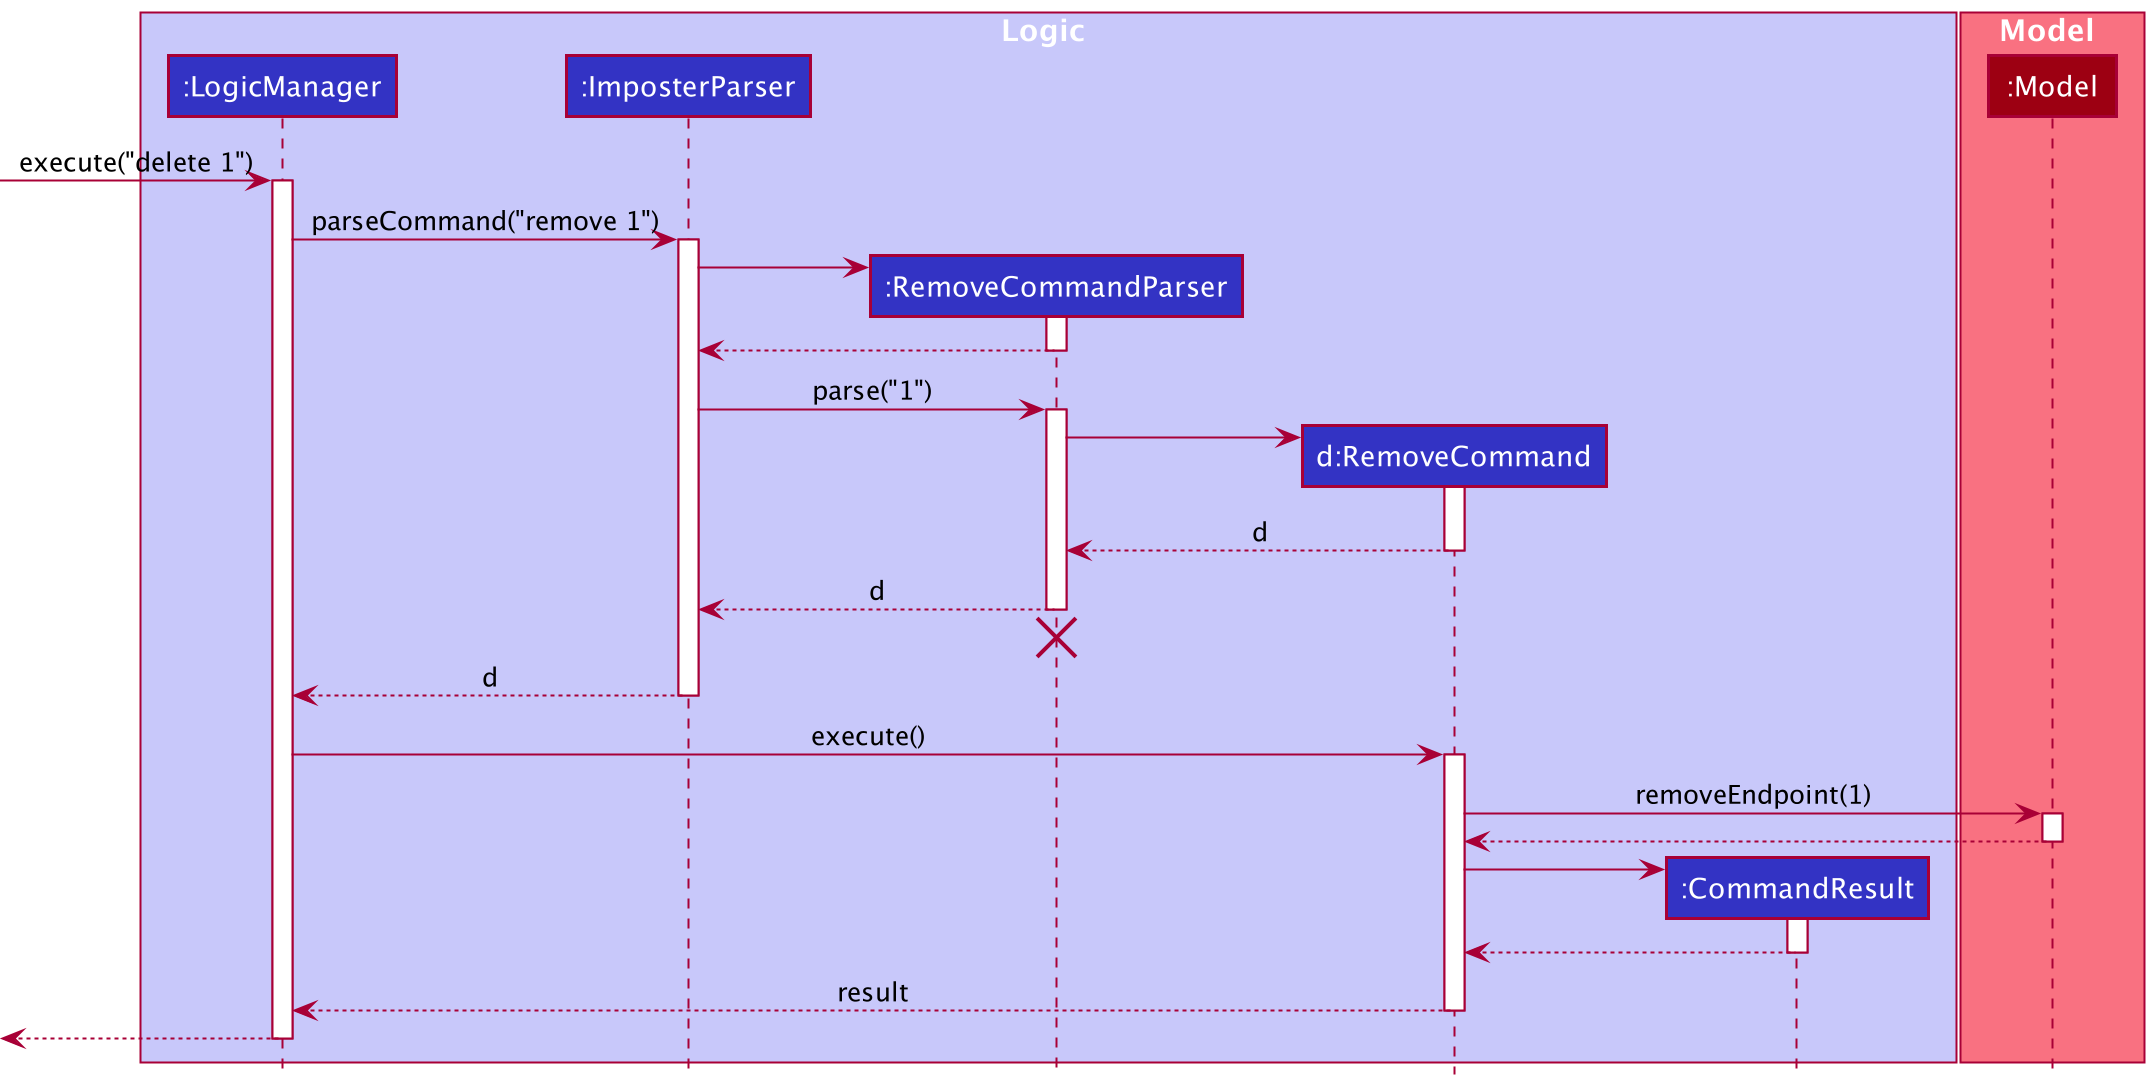

The diagram above was rendered by PlantUML. Its source (embedded in the PNG):
@startuml
!include style.puml

box Logic LOGIC_COLOR_T1
participant ":LogicManager" as LogicManager LOGIC_COLOR
participant ":ImposterParser" as ImposterParser LOGIC_COLOR
participant ":RemoveCommandParser" as RemoveCommandParser LOGIC_COLOR
participant "d:RemoveCommand" as RemoveCommand LOGIC_COLOR
participant ":CommandResult" as CommandResult LOGIC_COLOR
end box

box Model MODEL_COLOR_T1
participant ":Model" as Model MODEL_COLOR
end box

[-> LogicManager : execute("delete 1")
activate LogicManager

LogicManager -> ImposterParser : parseCommand("remove 1")
activate ImposterParser

create RemoveCommandParser
ImposterParser -> RemoveCommandParser
activate RemoveCommandParser

RemoveCommandParser --> ImposterParser
deactivate RemoveCommandParser

ImposterParser -> RemoveCommandParser : parse("1")
activate RemoveCommandParser

create RemoveCommand
RemoveCommandParser -> RemoveCommand
activate RemoveCommand

RemoveCommand --> RemoveCommandParser : d
deactivate RemoveCommand

RemoveCommandParser --> ImposterParser : d
deactivate RemoveCommandParser
'Hidden arrow to position the destroy marker below the end of the activation bar.
RemoveCommandParser -[hidden]-> ImposterParser
destroy RemoveCommandParser

ImposterParser --> LogicManager : d
deactivate ImposterParser

LogicManager -> RemoveCommand : execute()
activate RemoveCommand

RemoveCommand -> Model : removeEndpoint(1)
activate Model

Model --> RemoveCommand
deactivate Model

create CommandResult
RemoveCommand -> CommandResult
activate CommandResult

CommandResult --> RemoveCommand
deactivate CommandResult

RemoveCommand --> LogicManager : result
deactivate RemoveCommand

[<--LogicManager
deactivate LogicManager
@enduml